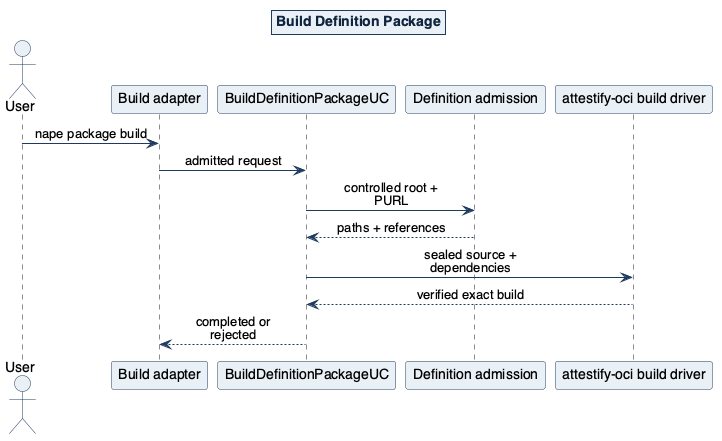

The diagram above was rendered by PlantUML. Its source (embedded in the PNG):
@startuml
!include ../includes/attestify-theme.puml
!include ../includes/sequence-conventions.puml
title Build Definition Package
actor User
participant "Build adapter" as Adapter
participant "BuildDefinitionPackageUC" as UC
participant "Definition admission" as Admission
participant "attestify-oci build driver" as Driver
User -> Adapter: nape package build
Adapter -> UC: admitted request
UC -> Admission: controlled root + PURL
Admission --> UC: paths + references
UC -> Driver: sealed source + dependencies
Driver --> UC: verified exact build
UC --> Adapter: completed or rejected
@enduml